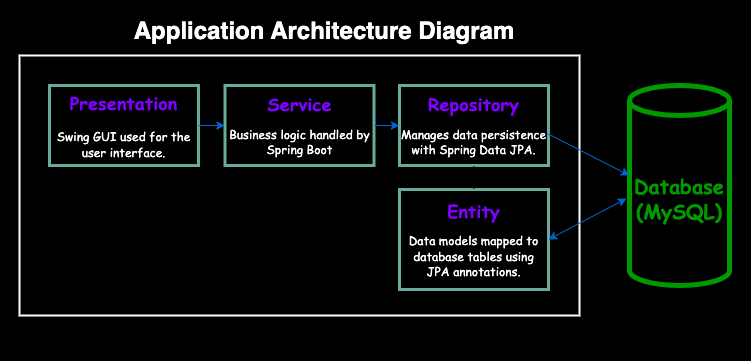

The diagram above was exported from draw.io. Its source (the exported page's mxGraphModel, read from the mxfile embedded in the PNG):
<mxGraphModel dx="1434" dy="785" grid="1" gridSize="10" guides="1" tooltips="1" connect="1" arrows="1" fold="1" page="1" pageScale="1" pageWidth="827" pageHeight="1169" background="none" math="0" shadow="0">
  <root>
    <mxCell id="0" />
    <mxCell id="1" parent="0" />
    <mxCell id="rC9KfPQyuBnJjkgdhHEG-458" value="" style="rounded=1;whiteSpace=wrap;html=1;arcSize=0;labelBackgroundColor=none;fillStyle=auto;fillColor=#000000;" vertex="1" parent="1">
      <mxGeometry x="40" y="440" width="750" height="360" as="geometry" />
    </mxCell>
    <mxCell id="rC9KfPQyuBnJjkgdhHEG-1" value="" style="rounded=0;whiteSpace=wrap;html=1;labelBackgroundColor=none;labelBorderColor=none;fillColor=none;strokeWidth=2;strokeColor=#FFFFFF;" vertex="1" parent="1">
      <mxGeometry x="59" y="495" width="560" height="260" as="geometry" />
    </mxCell>
    <mxCell id="rC9KfPQyuBnJjkgdhHEG-2" value="&lt;h2&gt;&lt;font color=&quot;#7f00ff&quot; face=&quot;Comic Sans MS&quot;&gt;Presentation&lt;/font&gt;&lt;/h2&gt;&lt;div style=&quot;padding-top: 0px;&quot;&gt;&lt;font color=&quot;#ffffff&quot; face=&quot;Comic Sans MS&quot;&gt;Swing GUI used for the user interface.&lt;/font&gt;&lt;/div&gt;&lt;div style=&quot;text-align: left;&quot;&gt;&lt;br&gt;&lt;/div&gt;" style="rounded=0;whiteSpace=wrap;html=1;labelBackgroundColor=none;labelBorderColor=none;fillColor=none;strokeColor=#67AB9F;strokeWidth=3;" vertex="1" parent="1">
      <mxGeometry x="89" y="525" width="149" height="80" as="geometry" />
    </mxCell>
    <mxCell id="rC9KfPQyuBnJjkgdhHEG-3" value="&lt;p&gt;&lt;font color=&quot;#7f00ff&quot; style=&quot;font-size: 18px;&quot; face=&quot;Comic Sans MS&quot;&gt;&lt;b style=&quot;&quot;&gt;Service&lt;/b&gt;&lt;/font&gt;&lt;/p&gt;&lt;p&gt;&lt;font color=&quot;#ffffff&quot; face=&quot;Comic Sans MS&quot;&gt;Business logic handled by Spring Boot&lt;/font&gt;&lt;/p&gt;" style="rounded=0;whiteSpace=wrap;html=1;labelBackgroundColor=none;labelBorderColor=none;fillColor=none;strokeColor=#67AB9F;strokeWidth=3;" vertex="1" parent="1">
      <mxGeometry x="264.5" y="525" width="149" height="80" as="geometry" />
    </mxCell>
    <mxCell id="rC9KfPQyuBnJjkgdhHEG-4" value="&lt;p&gt;&lt;font color=&quot;#7f00ff&quot; face=&quot;Comic Sans MS&quot;&gt;&lt;span style=&quot;font-size: 18px;&quot;&gt;&lt;b style=&quot;&quot;&gt;Repository&lt;/b&gt;&lt;/span&gt;&lt;/font&gt;&lt;/p&gt;&lt;p style=&quot;&quot;&gt;&lt;font color=&quot;#ffffff&quot; face=&quot;Comic Sans MS&quot;&gt;Manages data persistence with Spring Data JPA.&lt;/font&gt;&lt;/p&gt;" style="rounded=0;whiteSpace=wrap;html=1;labelBackgroundColor=none;labelBorderColor=none;textShadow=0;fillColor=none;strokeColor=#67AB9F;strokeWidth=3;" vertex="1" parent="1">
      <mxGeometry x="439" y="525" width="149" height="80" as="geometry" />
    </mxCell>
    <mxCell id="rC9KfPQyuBnJjkgdhHEG-5" value="&lt;p style=&quot;forced-color-adjust: none; font-style: normal; font-variant-ligatures: normal; font-variant-caps: normal; letter-spacing: normal; orphans: 2; text-align: center; text-indent: 0px; text-transform: none; widows: 2; word-spacing: 0px; -webkit-text-stroke-width: 0px; white-space: normal; text-decoration-thickness: initial; text-decoration-style: initial; text-decoration-color: initial;&quot;&gt;&lt;font color=&quot;#7f00ff&quot; face=&quot;Comic Sans MS&quot;&gt;&lt;span style=&quot;font-size: 18px;&quot;&gt;&lt;b style=&quot;&quot;&gt;Entity&lt;/b&gt;&lt;/span&gt;&lt;/font&gt;&lt;/p&gt;&lt;p style=&quot;forced-color-adjust: none; font-size: 12px; font-style: normal; font-variant-ligatures: normal; font-variant-caps: normal; font-weight: 400; letter-spacing: normal; orphans: 2; text-align: center; text-indent: 0px; text-transform: none; widows: 2; word-spacing: 0px; -webkit-text-stroke-width: 0px; white-space: normal; text-decoration-thickness: initial; text-decoration-style: initial; text-decoration-color: initial;&quot;&gt;&lt;font color=&quot;#ffffff&quot; face=&quot;Comic Sans MS&quot;&gt;Data models mapped to database tables using JPA annotations.&lt;/font&gt;&lt;/p&gt;" style="rounded=0;whiteSpace=wrap;html=1;labelBackgroundColor=none;labelBorderColor=none;fillColor=none;strokeColor=#67AB9F;strokeWidth=3;" vertex="1" parent="1">
      <mxGeometry x="439" y="629" width="149" height="100" as="geometry" />
    </mxCell>
    <mxCell id="rC9KfPQyuBnJjkgdhHEG-6" value="&lt;h2&gt;&lt;font style=&quot;font-size: 20px;&quot; face=&quot;Comic Sans MS&quot; color=&quot;#009900&quot;&gt;Database (MySQL)&lt;/font&gt;&lt;/h2&gt;" style="shape=cylinder3;whiteSpace=wrap;html=1;boundedLbl=1;backgroundOutline=1;size=15;labelBackgroundColor=none;labelBorderColor=none;fillColor=none;strokeColor=#009900;strokeWidth=5;" vertex="1" parent="1">
      <mxGeometry x="669" y="525" width="100" height="200" as="geometry" />
    </mxCell>
    <mxCell id="rC9KfPQyuBnJjkgdhHEG-24" value="" style="endArrow=classic;html=1;rounded=0;entryX=0;entryY=0.45;entryDx=0;entryDy=0;entryPerimeter=0;exitX=0.993;exitY=0.6;exitDx=0;exitDy=0;exitPerimeter=0;labelBackgroundColor=none;labelBorderColor=none;fontColor=default;strokeColor=#0066CC;" edge="1" parent="1" source="rC9KfPQyuBnJjkgdhHEG-4" target="rC9KfPQyuBnJjkgdhHEG-6">
      <mxGeometry width="50" height="50" relative="1" as="geometry">
        <mxPoint x="588" y="695" as="sourcePoint" />
        <mxPoint x="638" y="645" as="targetPoint" />
      </mxGeometry>
    </mxCell>
    <mxCell id="rC9KfPQyuBnJjkgdhHEG-25" value="" style="endArrow=classic;html=1;rounded=0;exitX=1;exitY=0.5;exitDx=0;exitDy=0;entryX=0;entryY=0.5;entryDx=0;entryDy=0;labelBackgroundColor=none;labelBorderColor=none;fontColor=default;strokeColor=#0066CC;" edge="1" parent="1" source="rC9KfPQyuBnJjkgdhHEG-2" target="rC9KfPQyuBnJjkgdhHEG-3">
      <mxGeometry width="50" height="50" relative="1" as="geometry">
        <mxPoint x="369" y="725" as="sourcePoint" />
        <mxPoint x="419" y="675" as="targetPoint" />
      </mxGeometry>
    </mxCell>
    <mxCell id="rC9KfPQyuBnJjkgdhHEG-26" value="" style="endArrow=classic;html=1;rounded=0;exitX=1;exitY=0.5;exitDx=0;exitDy=0;entryX=0;entryY=0.5;entryDx=0;entryDy=0;labelBackgroundColor=none;labelBorderColor=none;fontColor=default;strokeColor=#0066CC;" edge="1" parent="1" source="rC9KfPQyuBnJjkgdhHEG-3" target="rC9KfPQyuBnJjkgdhHEG-4">
      <mxGeometry width="50" height="50" relative="1" as="geometry">
        <mxPoint x="369" y="725" as="sourcePoint" />
        <mxPoint x="419" y="675" as="targetPoint" />
      </mxGeometry>
    </mxCell>
    <mxCell id="rC9KfPQyuBnJjkgdhHEG-27" value="" style="endArrow=classic;startArrow=classic;html=1;rounded=0;entryX=0.5;entryY=1;entryDx=0;entryDy=0;exitX=0.5;exitY=0;exitDx=0;exitDy=0;labelBackgroundColor=none;labelBorderColor=none;fontColor=default;" edge="1" parent="1" source="rC9KfPQyuBnJjkgdhHEG-5" target="rC9KfPQyuBnJjkgdhHEG-4">
      <mxGeometry width="50" height="50" relative="1" as="geometry">
        <mxPoint x="369" y="725" as="sourcePoint" />
        <mxPoint x="419" y="675" as="targetPoint" />
      </mxGeometry>
    </mxCell>
    <mxCell id="rC9KfPQyuBnJjkgdhHEG-28" value="" style="endArrow=classic;startArrow=classic;html=1;rounded=0;entryX=-0.03;entryY=0.565;entryDx=0;entryDy=0;entryPerimeter=0;exitX=1;exitY=0.5;exitDx=0;exitDy=0;labelBackgroundColor=none;labelBorderColor=none;fontColor=default;strokeColor=#0066CC;" edge="1" parent="1" source="rC9KfPQyuBnJjkgdhHEG-5" target="rC9KfPQyuBnJjkgdhHEG-6">
      <mxGeometry width="50" height="50" relative="1" as="geometry">
        <mxPoint x="369" y="725" as="sourcePoint" />
        <mxPoint x="419" y="675" as="targetPoint" />
        <Array as="points" />
      </mxGeometry>
    </mxCell>
    <mxCell id="rC9KfPQyuBnJjkgdhHEG-29" value="&lt;h1 style=&quot;margin-top: 0px;&quot;&gt;&lt;font color=&quot;#ffffff&quot;&gt;Application Architecture Diagram&lt;/font&gt;&lt;/h1&gt;" style="text;html=1;whiteSpace=wrap;overflow=hidden;rounded=0;align=center;labelBackgroundColor=none;labelBorderColor=none;fillColor=none;" vertex="1" parent="1">
      <mxGeometry x="169" y="450" width="390" height="40" as="geometry" />
    </mxCell>
  </root>
</mxGraphModel>